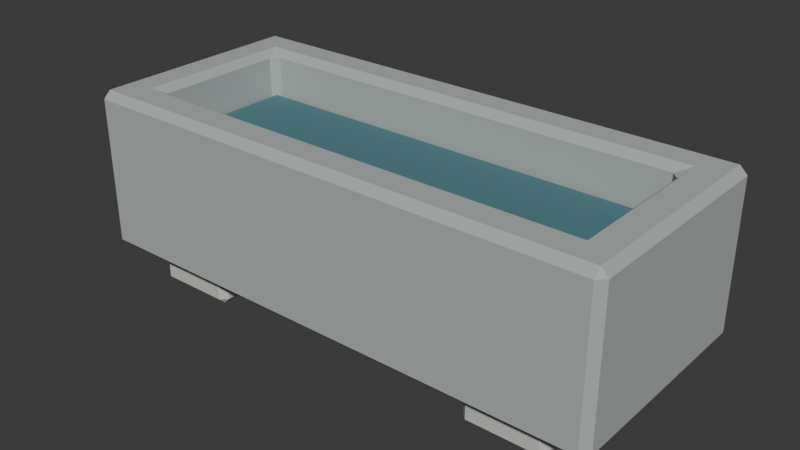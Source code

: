 # Source: source.blend  (saved by Blender 4.3.34; exported with 4.5.12 LTS)
import bpy
from mathutils import Matrix  # noqa: F401  (used for matrix-valued properties, if any)

bpy.ops.wm.read_factory_settings(use_empty=True)
scene = bpy.context.scene
scene.name = 'Scene'

# ---- collections
col_collection = bpy.data.collections.new('Collection'); scene.collection.children.link(col_collection)

# ---- materials (node trees are filled in below, after node groups)
mat_stone = bpy.data.materials.new('stone')
mat_stone.diffuse_color = (0.42, 0.47, 0.45, 1.0)
mat_stone_light = bpy.data.materials.new('stone-light')
mat_stone_light.diffuse_color = (0.58, 0.61, 0.55, 1.0)
mat_water = bpy.data.materials.new('water')
mat_water.diffuse_color = (0.075, 0.2, 0.24, 1.0)

# ---- material node trees
mat_stone.use_nodes = True; mat_stone.node_tree.nodes.clear()
_N = mat_stone.node_tree.nodes; _L = mat_stone.node_tree.links
n0 = _N.new('ShaderNodeBsdfPrincipled'); n0.name = 'Principled BSDF'; n0.location = (10, 300)
n0.inputs[0].default_value = (0.42, 0.47, 0.45, 1.0)
n0.inputs[2].default_value = 0.83
n1 = _N.new('ShaderNodeOutputMaterial'); n1.name = 'Material Output'; n1.location = (300, 300)
_L.new(n0.outputs[0], n1.inputs[0])
n1.is_active_output = True
mat_stone_light.use_nodes = True; mat_stone_light.node_tree.nodes.clear()
_N = mat_stone_light.node_tree.nodes; _L = mat_stone_light.node_tree.links
n0 = _N.new('ShaderNodeBsdfPrincipled'); n0.name = 'Principled BSDF'; n0.location = (10, 300)
n0.inputs[0].default_value = (0.58, 0.61, 0.55, 1.0)
n0.inputs[2].default_value = 0.83
n1 = _N.new('ShaderNodeOutputMaterial'); n1.name = 'Material Output'; n1.location = (300, 300)
_L.new(n0.outputs[0], n1.inputs[0])
n1.is_active_output = True
mat_water.use_nodes = True; mat_water.node_tree.nodes.clear()
_N = mat_water.node_tree.nodes; _L = mat_water.node_tree.links
n0 = _N.new('ShaderNodeBsdfPrincipled'); n0.name = 'Principled BSDF'; n0.location = (10, 300)
n0.inputs[0].default_value = (0.075, 0.2, 0.24, 1.0)
n0.inputs[2].default_value = 0.83
n1 = _N.new('ShaderNodeOutputMaterial'); n1.name = 'Material Output'; n1.location = (300, 300)
_L.new(n0.outputs[0], n1.inputs[0])
n1.is_active_output = True

# ---- world
world_world = bpy.data.worlds.new('World'); scene.world = world_world
world_world.use_nodes = True; world_world.node_tree.nodes.clear()
_N = world_world.node_tree.nodes; _L = world_world.node_tree.links
n0 = _N.new('ShaderNodeOutputWorld'); n0.name = 'World Output'; n0.location = (300, 300)
n1 = _N.new('ShaderNodeBackground'); n1.name = 'Background'; n1.location = (10, 300)
n1.inputs[0].default_value = (0.05088, 0.05088, 0.05088, 1.0)
_L.new(n1.outputs[0], n0.inputs[0])
n0.is_active_output = True
world_world.color = (0.05088, 0.05088, 0.05088)
world_world.sun_shadow_jitter_overblur = 0.0

# ---- meshes
me_thick_basin = bpy.data.meshes.new('Thick basin')
me_thick_basin.from_pydata([(-0.778, -0.34, 0.122), (-0.8, -0.318, 0.122), (-0.778, -0.318, 0.1), (0.778, -0.34, 0.122), (0.778, -0.318, 0.1), (0.8, -0.318, 0.122), (0.778, 0.34, 0.122), (0.8, 0.318, 0.122), (0.778, 0.318, 0.1), (-0.8, 0.318, 0.122), (-0.778, 0.34, 0.122), (-0.778, 0.318, 0.1), (-0.8, -0.318, 0.558), (-0.778, -0.34, 0.558), (-0.778, -0.318, 0.58), (0.8, -0.318, 0.558), (0.778, -0.318, 0.58), (0.778, -0.34, 0.558), (0.778, 0.34, 0.558), (0.778, 0.318, 0.58), (0.8, 0.318, 0.558), (-0.8, 0.318, 0.558), (-0.778, 0.318, 0.58), (-0.778, 0.34, 0.558), (-0.68, -0.198, 0.252), (-0.658, -0.22, 0.252), (-0.658, -0.198, 0.23), (0.658, -0.22, 0.252), (0.68, -0.198, 0.252), (0.658, -0.198, 0.23), (0.68, 0.198, 0.252), (0.658, 0.22, 0.252), (0.658, 0.198, 0.23), (-0.68, 0.198, 0.252), (-0.658, 0.198, 0.23), (-0.658, 0.22, 0.252), (-0.68, -0.198, 0.558), (-0.702, -0.242, 0.58), (-0.658, -0.22, 0.558), (0.702, -0.242, 0.58), (0.68, -0.198, 0.558), (0.658, -0.22, 0.558), (0.702, 0.242, 0.58), (0.658, 0.22, 0.558), (0.68, 0.198, 0.558), (-0.702, 0.242, 0.58), (-0.68, 0.198, 0.558), (-0.658, 0.22, 0.558)], [], [(9, 1, 12, 21), (25, 38, 41, 27), (2, 11, 8, 4), (28, 40, 44, 30), (22, 14, 37, 45), (6, 10, 23, 18), (31, 43, 47, 35), (19, 22, 45, 42), (14, 16, 39, 37), (33, 46, 36, 24), (5, 7, 20, 15), (26, 29, 32, 34), (16, 19, 42, 39), (0, 1, 2), (3, 4, 5), (6, 7, 8), (9, 10, 11), (12, 13, 14), (15, 16, 17), (18, 19, 20), (21, 22, 23), (24, 25, 26), (27, 28, 29), (30, 31, 32), (33, 34, 35), (36, 37, 38), (39, 40, 41), (42, 43, 44), (45, 46, 47), (2, 4, 3, 0), (1, 9, 11, 2), (8, 11, 10, 6), (4, 8, 7, 5), (26, 34, 33, 24), (25, 27, 29, 26), (28, 30, 32, 29), (31, 35, 34, 32), (0, 13, 12, 1), (5, 15, 17, 3), (13, 17, 16, 14), (24, 36, 38, 25), (37, 39, 41, 38), (27, 41, 40, 28), (6, 18, 20, 7), (15, 20, 19, 16), (39, 42, 44, 40), (30, 44, 43, 31), (9, 21, 23, 10), (18, 23, 22, 19), (42, 45, 47, 43), (35, 47, 46, 33), (14, 22, 21, 12), (36, 46, 45, 37), (0, 3, 17, 13)])
me_thick_basin.materials.append(mat_stone)
me_thick_basin.update()
me_cube_001 = bpy.data.meshes.new('Cube.001')
me_cube_001.from_pydata([(-0.645, -0.26, 0.0), (-0.645, -0.28, 0.02), (-0.665, -0.26, 0.02), (-0.645, -0.28, 0.12), (-0.645, -0.26, 0.14), (-0.665, -0.26, 0.12), (-0.645, 0.26, 0.0), (-0.665, 0.26, 0.02), (-0.645, 0.28, 0.02), (-0.645, 0.26, 0.14), (-0.645, 0.28, 0.12), (-0.665, 0.26, 0.12), (-0.435, -0.26, 0.0), (-0.415, -0.26, 0.02), (-0.435, -0.28, 0.02), (-0.435, -0.26, 0.14), (-0.435, -0.28, 0.12), (-0.415, -0.26, 0.12), (-0.435, 0.26, 0.0), (-0.435, 0.28, 0.02), (-0.415, 0.26, 0.02), (-0.435, 0.26, 0.14), (-0.415, 0.26, 0.12), (-0.435, 0.28, 0.12)], [], [(14, 16, 3, 1), (20, 22, 17, 13), (21, 9, 4, 15), (2, 5, 11, 7), (8, 10, 23, 19), (0, 1, 2), (3, 4, 5), (6, 7, 8), (9, 10, 11), (12, 13, 14), (15, 16, 17), (18, 19, 20), (21, 22, 23), (6, 0, 2, 7), (1, 3, 5, 2), (4, 9, 11, 5), (10, 8, 7, 11), (18, 6, 8, 19), (9, 21, 23, 10), (22, 20, 19, 23), (12, 18, 20, 13), (21, 15, 17, 22), (16, 14, 13, 17), (0, 12, 14, 1), (15, 4, 3, 16), (6, 18, 12, 0)])
_uv = me_cube_001.uv_layers.new(name='UVMap')
_uv.uv.foreach_set('vector', [0.4107, 0.77, 0.5893, 0.77, 0.5893, 0.98, 0.4107, 0.98, 0.4107, 0.5089, 0.5893, 0.5089, 0.5893, 0.7411, 0.4107, 0.7411, 0.645, 0.5089, 0.855, 0.5089, 0.855, 0.7411, 0.645, 0.7411, 0.4107, 0.008929, 0.5893, 0.008929, 0.5893, 0.2411, 0.4107, 0.2411, 0.4107, 0.27, 0.5893, 0.27, 0.5893, 0.48, 0.4107, 0.48, 0.145, 0.7411, 0.145, 0.75, 0.125, 0.7411, 0.5893, 0.0, 0.625, 0.008929, 0.5893, 0.008929, 0.145, 0.5089, 0.125, 0.5089, 0.145, 0.5, 0.625, 0.2411, 0.5893, 0.25, 0.5893, 0.2411, 0.355, 0.7411, 0.375, 0.7411, 0.355, 0.75, 0.625, 0.77, 0.5893, 0.77, 0.5893, 0.75, 0.355, 0.5089, 0.355, 0.5, 0.375, 0.5089, 0.625, 0.48, 0.5893, 0.5, 0.5893, 0.48, 0.145, 0.5089, 0.145, 0.7411, 0.125, 0.7411, 0.125, 0.5089, 0.4107, 0.0, 0.5893, 0.0, 0.5893, 0.008929, 0.4107, 0.008929, 0.625, 0.008929, 0.625, 0.2411, 0.5893, 0.2411, 0.5893, 0.008929, 0.5893, 0.27, 0.4107, 0.27, 0.4107, 0.2411, 0.5893, 0.2411, 0.355, 0.5089, 0.145, 0.5089, 0.145, 0.5, 0.355, 0.5, 0.625, 0.27, 0.625, 0.48, 0.5893, 0.48, 0.5893, 0.27, 0.5893, 0.5089, 0.4107, 0.5089, 0.4107, 0.48, 0.5893, 0.48, 0.355, 0.7411, 0.355, 0.5089, 0.4107, 0.5089, 0.4107, 0.7411, 0.645, 0.5089, 0.645, 0.7411, 0.5893, 0.7411, 0.5893, 0.5089, 0.5893, 0.77, 0.4107, 0.77, 0.4107, 0.7411, 0.5893, 0.7411, 0.145, 0.7411, 0.355, 0.7411, 0.355, 0.75, 0.145, 0.75, 0.625, 0.77, 0.625, 0.98, 0.5893, 0.98, 0.5893, 0.77, 0.145, 0.5089, 0.355, 0.5089, 0.355, 0.7411, 0.145, 0.7411])
me_cube_001.materials.append(mat_stone_light)
me_cube_001.update()
me_cube_002 = bpy.data.meshes.new('Cube.002')
me_cube_002.from_pydata([(0.435, -0.26, 0.0), (0.435, -0.28, 0.02), (0.415, -0.26, 0.02), (0.435, -0.28, 0.12), (0.435, -0.26, 0.14), (0.415, -0.26, 0.12), (0.435, 0.26, 0.0), (0.415, 0.26, 0.02), (0.435, 0.28, 0.02), (0.435, 0.26, 0.14), (0.435, 0.28, 0.12), (0.415, 0.26, 0.12), (0.645, -0.26, 0.0), (0.665, -0.26, 0.02), (0.645, -0.28, 0.02), (0.645, -0.26, 0.14), (0.645, -0.28, 0.12), (0.665, -0.26, 0.12), (0.645, 0.26, 0.0), (0.645, 0.28, 0.02), (0.665, 0.26, 0.02), (0.645, 0.26, 0.14), (0.665, 0.26, 0.12), (0.645, 0.28, 0.12)], [], [(14, 16, 3, 1), (20, 22, 17, 13), (21, 9, 4, 15), (2, 5, 11, 7), (8, 10, 23, 19), (0, 1, 2), (3, 4, 5), (6, 7, 8), (9, 10, 11), (12, 13, 14), (15, 16, 17), (18, 19, 20), (21, 22, 23), (6, 0, 2, 7), (1, 3, 5, 2), (4, 9, 11, 5), (10, 8, 7, 11), (18, 6, 8, 19), (9, 21, 23, 10), (22, 20, 19, 23), (12, 18, 20, 13), (21, 15, 17, 22), (16, 14, 13, 17), (0, 12, 14, 1), (15, 4, 3, 16), (6, 18, 12, 0)])
_uv = me_cube_002.uv_layers.new(name='UVMap')
_uv.uv.foreach_set('vector', [0.4107, 0.77, 0.5893, 0.77, 0.5893, 0.98, 0.4107, 0.98, 0.4107, 0.5089, 0.5893, 0.5089, 0.5893, 0.7411, 0.4107, 0.7411, 0.645, 0.5089, 0.855, 0.5089, 0.855, 0.7411, 0.645, 0.7411, 0.4107, 0.008929, 0.5893, 0.008929, 0.5893, 0.2411, 0.4107, 0.2411, 0.4107, 0.27, 0.5893, 0.27, 0.5893, 0.48, 0.4107, 0.48, 0.145, 0.7411, 0.145, 0.75, 0.125, 0.7411, 0.5893, 0.0, 0.625, 0.008929, 0.5893, 0.008929, 0.145, 0.5089, 0.125, 0.5089, 0.145, 0.5, 0.625, 0.2411, 0.5893, 0.25, 0.5893, 0.2411, 0.355, 0.7411, 0.375, 0.7411, 0.355, 0.75, 0.625, 0.77, 0.5893, 0.77, 0.5893, 0.75, 0.355, 0.5089, 0.355, 0.5, 0.375, 0.5089, 0.625, 0.48, 0.5893, 0.5, 0.5893, 0.48, 0.145, 0.5089, 0.145, 0.7411, 0.125, 0.7411, 0.125, 0.5089, 0.4107, 0.0, 0.5893, 0.0, 0.5893, 0.008929, 0.4107, 0.008929, 0.625, 0.008929, 0.625, 0.2411, 0.5893, 0.2411, 0.5893, 0.008929, 0.5893, 0.27, 0.4107, 0.27, 0.4107, 0.2411, 0.5893, 0.2411, 0.355, 0.5089, 0.145, 0.5089, 0.145, 0.5, 0.355, 0.5, 0.625, 0.27, 0.625, 0.48, 0.5893, 0.48, 0.5893, 0.27, 0.5893, 0.5089, 0.4107, 0.5089, 0.4107, 0.48, 0.5893, 0.48, 0.355, 0.7411, 0.355, 0.5089, 0.4107, 0.5089, 0.4107, 0.7411, 0.645, 0.5089, 0.645, 0.7411, 0.5893, 0.7411, 0.5893, 0.5089, 0.5893, 0.77, 0.4107, 0.77, 0.4107, 0.7411, 0.5893, 0.7411, 0.145, 0.7411, 0.355, 0.7411, 0.355, 0.75, 0.145, 0.75, 0.625, 0.77, 0.625, 0.98, 0.5893, 0.98, 0.5893, 0.77, 0.145, 0.5089, 0.355, 0.5089, 0.355, 0.7411, 0.145, 0.7411])
me_cube_002.materials.append(mat_stone_light)
me_cube_002.update()
me_cube_003 = bpy.data.meshes.new('Cube.003')
me_cube_003.from_pydata([(-0.665, -0.205, 0.22), (-0.665, -0.215, 0.23), (-0.675, -0.205, 0.23), (-0.665, -0.215, 0.4325), (-0.665, -0.205, 0.4425), (-0.675, -0.205, 0.4325), (-0.665, 0.205, 0.22), (-0.675, 0.205, 0.23), (-0.665, 0.215, 0.23), (-0.665, 0.205, 0.4425), (-0.665, 0.215, 0.4325), (-0.675, 0.205, 0.4325), (0.665, -0.205, 0.22), (0.675, -0.205, 0.23), (0.665, -0.215, 0.23), (0.665, -0.205, 0.4425), (0.665, -0.215, 0.4325), (0.675, -0.205, 0.4325), (0.665, 0.205, 0.22), (0.665, 0.215, 0.23), (0.675, 0.205, 0.23), (0.665, 0.205, 0.4425), (0.675, 0.205, 0.4325), (0.665, 0.215, 0.4325)], [], [(14, 16, 3, 1), (20, 22, 17, 13), (21, 9, 4, 15), (2, 5, 11, 7), (8, 10, 23, 19), (0, 1, 2), (3, 4, 5), (6, 7, 8), (9, 10, 11), (12, 13, 14), (15, 16, 17), (18, 19, 20), (21, 22, 23), (6, 0, 2, 7), (1, 3, 5, 2), (4, 9, 11, 5), (10, 8, 7, 11), (18, 6, 8, 19), (9, 21, 23, 10), (22, 20, 19, 23), (12, 18, 20, 13), (21, 15, 17, 22), (16, 14, 13, 17), (0, 12, 14, 1), (15, 4, 3, 16), (6, 18, 12, 0)])
_uv = me_cube_003.uv_layers.new(name='UVMap')
_uv.uv.foreach_set('vector', [0.3862, 0.7519, 0.6138, 0.7519, 0.6138, 0.9981, 0.3862, 0.9981, 0.3862, 0.5058, 0.6138, 0.5058, 0.6138, 0.7442, 0.3862, 0.7442, 0.6269, 0.5058, 0.8731, 0.5058, 0.8731, 0.7442, 0.6269, 0.7442, 0.3862, 0.005814, 0.6138, 0.005814, 0.6138, 0.2442, 0.3862, 0.2442, 0.3862, 0.2519, 0.6138, 0.2519, 0.6138, 0.4981, 0.3862, 0.4981, 0.1269, 0.7442, 0.1269, 0.75, 0.125, 0.7442, 0.6138, 0.9981, 0.625, 0.9981, 0.6138, 1.0, 0.1269, 0.5058, 0.125, 0.5058, 0.1269, 0.5, 0.625, 0.2519, 0.6138, 0.2519, 0.6138, 0.25, 0.3731, 0.7442, 0.375, 0.7442, 0.3731, 0.75, 0.625, 0.7519, 0.6138, 0.7519, 0.6138, 0.75, 0.3731, 0.5058, 0.3731, 0.5, 0.375, 0.5058, 0.625, 0.5058, 0.6138, 0.5058, 0.6138, 0.5, 0.1269, 0.5058, 0.1269, 0.7442, 0.125, 0.7442, 0.125, 0.5058, 0.3862, 0.0, 0.6138, 0.0, 0.6138, 0.005814, 0.3862, 0.005814, 0.625, 0.005814, 0.625, 0.2442, 0.6138, 0.2442, 0.6138, 0.005814, 0.6138, 0.2519, 0.3862, 0.2519, 0.3862, 0.2442, 0.6138, 0.2442, 0.3731, 0.5058, 0.1269, 0.5058, 0.1269, 0.5, 0.3731, 0.5, 0.625, 0.2519, 0.625, 0.4981, 0.6138, 0.4981, 0.6138, 0.2519, 0.6138, 0.5058, 0.3862, 0.5058, 0.3862, 0.4981, 0.6138, 0.4981, 0.3731, 0.7442, 0.3731, 0.5058, 0.3862, 0.5058, 0.3862, 0.7442, 0.6269, 0.5058, 0.6269, 0.7442, 0.6138, 0.7442, 0.6138, 0.5058, 0.6138, 0.7519, 0.3862, 0.7519, 0.3862, 0.7442, 0.6138, 0.7442, 0.1269, 0.7442, 0.3731, 0.7442, 0.3731, 0.75, 0.1269, 0.75, 0.625, 0.7519, 0.625, 0.9981, 0.6138, 0.9981, 0.6138, 0.7519, 0.1269, 0.5058, 0.3731, 0.5058, 0.3731, 0.7442, 0.1269, 0.7442])
me_cube_003.materials.append(mat_water)
me_cube_003.update()

# ---- objects
ob_carved_stone_basin = bpy.data.objects.new('Carved stone basin', me_thick_basin)
ob_stone_foot = bpy.data.objects.new('Stone foot', me_cube_001)
ob_stone_foot_001 = bpy.data.objects.new('Stone foot.001', me_cube_002)
ob_recessed_still_water = bpy.data.objects.new('Recessed still water', me_cube_003)

# ---- transforms, parenting, visibility, modifiers, constraints
ob_carved_stone_basin.location = (0.0, 0.0, 0.0)
ob_stone_foot.location = (0.0, 0.0, 0.0)
ob_stone_foot_001.location = (0.0, 0.0, 0.0)
ob_recessed_still_water.location = (0.0, 0.0, 0.0)

# ---- collection membership
col_collection.objects.link(ob_carved_stone_basin)
col_collection.objects.link(ob_stone_foot)
col_collection.objects.link(ob_stone_foot_001)
col_collection.objects.link(ob_recessed_still_water)

# ---- scene / render settings (as saved in the file)
scene.frame_start = 1; scene.frame_end = 250; scene.frame_set(1)
scene.render.engine = 'BLENDER_EEVEE_NEXT'
bpy.context.view_layer.update()

# ---- added for rendering (the .blend has no active camera and no usable light): camera, sun
cam_auto = bpy.data.cameras.new('AutoCamera')
cam_auto.lens = 50.0
cam_auto.sensor_width = 36.0
cam_auto.clip_end = 1000.0
ob_auto_camera = bpy.data.objects.new('AutoCamera', cam_auto)
scene.collection.objects.link(ob_auto_camera)
ob_auto_camera.location = (1.69566, -2.03479, 1.64653)
ob_auto_camera.rotation_euler = (1.09748, -7.21219e-08, 0.694738)
scene.camera = ob_auto_camera
light_auto_sun = bpy.data.lights.new('AutoSun', 'SUN')
light_auto_sun.energy = 3.0
light_auto_sun.angle = 0.0523599
ob_auto_sun = bpy.data.objects.new('AutoSun', light_auto_sun)
scene.collection.objects.link(ob_auto_sun)
ob_auto_sun.rotation_euler = (0.872665, 0.174533, 0.523599)
bpy.context.view_layer.update()

